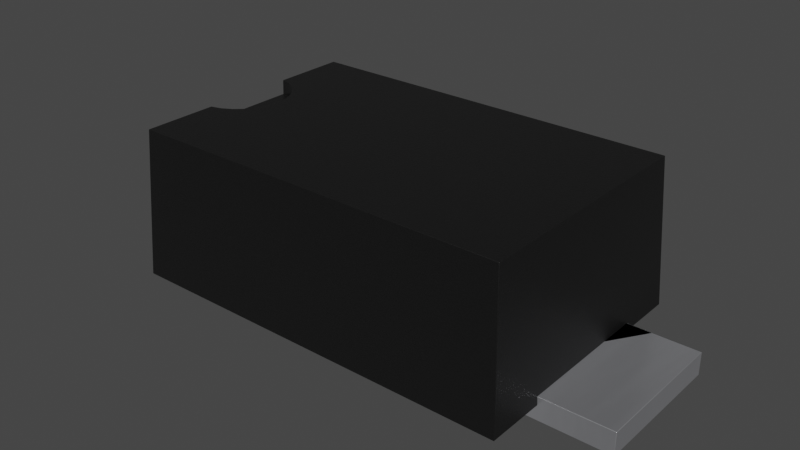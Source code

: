 # Source: SOD-123FL.blend  (saved by Blender 4.1.23; exported with 4.5.12 LTS)
import bpy
from mathutils import Matrix  # noqa: F401  (used for matrix-valued properties, if any)

bpy.ops.wm.read_factory_settings(use_empty=True)
scene = bpy.context.scene
scene.name = 'Scene'

# ---- collections
col_sod_123fl = bpy.data.collections.new('SOD-123FL'); scene.collection.children.link(col_sod_123fl)

# ---- materials (node trees are filled in below, after node groups)
mat_metal_pins = bpy.data.materials.new('metal_pins')
mat_metal_pins.use_transparent_shadow = False
mat_metal_pins.preview_render_type = 'CUBE'
mat_plastic_chip = bpy.data.materials.new('plastic_chip')
mat_plastic_chip.use_transparent_shadow = False
mat_plastic_chip.preview_render_type = 'CUBE'

# ---- material node trees
mat_metal_pins.use_nodes = True; mat_metal_pins.node_tree.nodes.clear()
_N = mat_metal_pins.node_tree.nodes; _L = mat_metal_pins.node_tree.links
n0 = _N.new('ShaderNodeMapping'); n0.name = 'Mapping'; n0.location = (-1447, -91)
n0.inputs[3].default_value = (4.8, 1.2, 1.1)
n1 = _N.new('ShaderNodeBsdfPrincipled'); n1.name = 'Principled BSDF'; n1.location = (-560, 254)
n1.distribution = 'GGX'
n1.subsurface_method = 'BURLEY'
n1.inputs[1].default_value = 0.7818
n1.inputs[2].default_value = 0.2886
n1.inputs[3].default_value = 1.45
n1.inputs[13].default_value = 0.0
n1.inputs[27].default_value = (0.0, 0.0, 0.0, 1.0)
n1.inputs[28].default_value = 1.0
n2 = _N.new('ShaderNodeOutputMaterial'); n2.name = 'Material Output.002'; n2.location = (-205, 253)
n2.width = 213
n3 = _N.new('ShaderNodeTexNoise'); n3.name = 'Noise Texture.002'; n3.location = (-1228, -73)
n3.inputs[2].default_value = 0.1
n3.inputs[3].default_value = 7.0
n3.inputs[4].default_value = 0.6
n3.inputs[8].default_value = 0.4
n4 = _N.new('ShaderNodeTexCoord'); n4.name = 'Texture Coordinate'; n4.location = (-1636, -116)
n5 = _N.new('ShaderNodeMix'); n5.name = 'Mix.001'; n5.location = (-921, 45)
n5.data_type = 'RGBA'
n5.inputs[6].default_value = (0.9398, 0.9547, 1.0, 1.0)
n5.inputs[7].default_value = (0.13, 0.1259, 0.1359, 1.0)
n6 = _N.new('ShaderNodeBump'); n6.name = 'Bump.001'; n6.location = (-1001, -227)
n6.inputs[0].default_value = 0.05
n6.inputs[1].default_value = 0.01
n6.inputs[2].default_value = 1.0
_L.new(n1.outputs[0], n2.inputs[0])
_L.new(n3.outputs[0], n6.inputs[3])
_L.new(n0.outputs[0], n3.inputs[0])
_L.new(n3.outputs[0], n5.inputs[0])
_L.new(n4.outputs[3], n0.inputs[0])
_L.new(n5.outputs[2], n1.inputs[0])
_L.new(n6.outputs[0], n1.inputs[5])
n2.is_active_output = True
mat_plastic_chip.use_nodes = True; mat_plastic_chip.node_tree.nodes.clear()
_N = mat_plastic_chip.node_tree.nodes; _L = mat_plastic_chip.node_tree.links
n0 = _N.new('ShaderNodeBsdfPrincipled'); n0.name = 'Principled BSDF'; n0.location = (10, 300)
n0.distribution = 'GGX'
n0.subsurface_method = 'BURLEY'
n0.inputs[0].default_value = (0.009312, 0.009312, 0.009312, 1.0)
n0.inputs[1].default_value = 0.1372
n0.inputs[2].default_value = 0.3706
n0.inputs[3].default_value = 1.45
n0.inputs[27].default_value = (0.0, 0.0, 0.0, 1.0)
n0.inputs[28].default_value = 1.0
n1 = _N.new('ShaderNodeOutputMaterial'); n1.name = 'Material Output'; n1.location = (300, 300)
n2 = _N.new('ShaderNodeTexNoise'); n2.name = 'Noise Texture'; n2.location = (-893, 54)
n2.inputs[2].default_value = 200.0
n2.inputs[3].default_value = 3.6
n2.inputs[4].default_value = 0.8375
n3 = _N.new('ShaderNodeBump'); n3.name = 'Bump'; n3.location = (-604, -53)
n3.inputs[0].default_value = 0.08
n3.inputs[1].default_value = 1.0
n3.inputs[2].default_value = 1.0
_L.new(n0.outputs[0], n1.inputs[0])
_L.new(n2.outputs[0], n3.inputs[3])
_L.new(n3.outputs[0], n0.inputs[5])
n1.is_active_output = True

# ---- world
world_world = bpy.data.worlds.new('World'); scene.world = world_world
world_world.use_nodes = True; world_world.node_tree.nodes.clear()
_N = world_world.node_tree.nodes; _L = world_world.node_tree.links
n0 = _N.new('ShaderNodeOutputWorld'); n0.name = 'World Output'; n0.location = (300, 300)
n1 = _N.new('ShaderNodeBackground'); n1.name = 'Background'; n1.location = (10, 300)
n1.inputs[0].default_value = (0.05088, 0.05088, 0.05088, 1.0)
_L.new(n1.outputs[0], n0.inputs[0])
n0.is_active_output = True
world_world.color = (0.05088, 0.05088, 0.05088)
world_world.use_sun_shadow = False
world_world.sun_shadow_jitter_overblur = 0.0

# ---- meshes
me_sod_123fl = bpy.data.meshes.new('SOD-123FL')
me_sod_123fl.from_pydata([(1.825, -0.475, 0.155), (1.825, -0.475, 0.0), (-1.825, 0.475, 0.155), (-1.825, 0.475, 1.639e-07), (-1.825, -0.475, 0.155), (-1.2, 0.475, 1.341e-07), (-1.2, -0.475, 1.341e-07), (-1.2, 0.475, 0.155), (-1.825, -0.475, 1.639e-07), (1.2, 0.475, 0.155), (1.825, 0.475, 0.155), (1.2, 0.475, 2.98e-08), (1.825, 0.475, 0.0), (1.2, -0.475, 2.98e-08), (-1.102, 0.2105, 1.1), (-1.224, 0.2998, 1.1), (-1.034, 0.07647, 1.0), (-1.104, 0.2125, 1.0), (-1.161, 0.2644, 1.0), (-1.228, 0.3014, 1.0), (1.35, -0.875, 0.1), (1.298, -0.8226, 1.1), (1.35, 0.875, 0.1), (1.298, 0.8226, 1.1), (-1.303, -0.3216, 1.0), (-1.298, 0.3207, 1.1), (-1.35, 0.875, 0.1), (-1.158, -0.2623, 1.1), (-1.034, -0.07561, 1.1), (-1.025, -4.48e-08, 1.1), (-1.298, -0.8226, 1.1), (-1.298, 0.8226, 1.1), (-1.034, 0.07561, 1.1), (-1.06, 0.1471, 1.1), (-1.158, 0.2623, 1.1), (1.2, 0.475, 0.1), (-1.2, 0.475, 0.1), (-1.35, -0.475, 0.1), (-1.35, -0.875, 0.1), (1.2, -0.475, 0.1), (-1.347, -0.475, 0.155), (-1.35, 0.475, 0.1), (-1.347, 0.475, 0.155), (-1.2, -0.475, 0.155), (-1.2, -0.475, 0.1), (1.2, -0.475, 0.155), (1.35, -0.475, 0.1), (1.347, -0.475, 0.155), (1.347, 0.475, 0.155), (1.35, 0.475, 0.1), (-1.303, 0.3216, 1.0), (-1.228, -0.3014, 1.0), (-1.161, -0.2644, 1.0), (-1.104, -0.2125, 1.0), (-1.061, -0.1486, 1.0), (-1.034, -0.07647, 1.0), (-1.025, -4.48e-08, 1.0), (-1.061, 0.1486, 1.0), (-1.298, -0.3207, 1.1), (-1.224, -0.2998, 1.1), (-1.102, -0.2105, 1.1), (-1.06, -0.1471, 1.1)], [], [(12, 1, 13, 11), (2, 3, 8, 4), (9, 45, 0, 10), (32, 16, 56, 29), (7, 5, 3, 2), (10, 12, 11, 9), (30, 38, 20, 21), (5, 6, 8, 3), (29, 56, 55, 28), (57, 33, 14, 17), (61, 54, 53, 60), (60, 53, 52, 27), (59, 51, 24, 58), (45, 13, 1, 0), (2, 4, 43, 7), (4, 8, 6, 43), (30, 58, 24, 50, 25, 31, 26, 41, 42, 40, 37, 38), (26, 31, 23, 22), (9, 11, 13, 45), (27, 59, 58, 30, 21, 23, 31, 25, 15, 34, 14, 33, 32, 29, 28, 61, 60), (22, 23, 21, 20, 46, 47, 48, 49), (43, 6, 5, 7), (7, 36, 44, 43), (47, 45, 9, 48), (43, 44, 37, 40), (47, 46, 39, 45), (7, 43, 40, 42), (9, 35, 49, 48), (16, 57, 17, 18, 19, 50, 24, 51, 52, 53, 54, 55, 56), (42, 41, 36, 7), (0, 1, 12, 10), (35, 39, 46, 20, 38, 37, 44, 36, 41, 26, 22, 49), (45, 39, 35, 9), (19, 15, 25, 50), (18, 34, 15, 19), (27, 52, 51, 59), (17, 14, 34, 18), (16, 32, 33, 57), (28, 55, 54, 61)])
me_sod_123fl.polygons.foreach_set('use_smooth', [True] * 39)
me_sod_123fl.polygons.foreach_set('material_index', [0, 0, 0, 1, 0, 0, 1, 0, 1, 1, 1, 1, 1, 0, 0, 0, 1, 1, 0, 1, 1, 0, 1, 1, 1, 1, 1, 1, 1, 1, 0, 1, 1, 1, 1, 1, 1, 1, 1])
_k = set([(0, 1), (0, 10), (0, 45), (1, 12), (1, 13), (2, 3), (2, 4), (2, 7), (3, 5), (3, 8), (4, 8), (4, 43), (5, 6), (5, 7), (6, 8), (6, 43), (7, 36), (7, 42), (9, 10), (9, 11), (9, 35), (9, 48), (10, 12), (11, 12), (11, 13), (13, 45), (14, 33), (14, 34), (15, 25), (15, 34), (16, 56), (16, 57), (17, 18), (17, 57), (18, 19), (19, 50), (20, 21), (20, 38), (20, 46), (21, 23), (21, 30), (22, 23), (22, 26), (22, 49), (23, 31), (24, 50), (24, 51), (24, 58), (25, 31), (25, 50), (26, 31), (26, 41), (27, 59), (27, 60), (28, 29), (28, 61), (29, 32), (30, 38), (30, 58), (32, 33), (35, 39), (35, 49), (36, 41), (36, 44), (37, 38), (37, 40), (37, 44), (39, 45), (39, 46), (40, 42), (40, 43), (41, 42), (43, 44), (45, 47), (46, 47), (47, 48), (48, 49), (51, 52), (52, 53), (53, 54), (54, 55), (55, 56), (58, 59), (60, 61)])
me_sod_123fl.attributes.new('sharp_edge', 'BOOLEAN', 'EDGE').data.foreach_set('value', [ (min(e.vertices), max(e.vertices)) in _k for e in me_sod_123fl.edges])
_uv = me_sod_123fl.uv_layers.new(name='UVMap')
_uv.uv.foreach_set('vector', [1.0, 0.6301, 1.0, 0.3699, 0.8288, 0.3699, 0.8288, 0.6301, 0.6301, 0.3918, 0.6301, 0.3493, 0.3699, 0.3493, 0.3699, 0.3918, 0.8288, 0.6301, 0.8288, 0.3699, 1.0, 0.3699, 1.0, 0.6301, 0.5207, 0.6507, 0.521, 0.6233, 0.5, 0.6233, 0.5, 0.6507, 0.1712, 0.3918, 0.1712, 0.3493, 0.0, 0.3493, 0.0, 0.3918, 1.0, 0.3918, 1.0, 0.3493, 0.8288, 0.3493, 0.8288, 0.3918, 0.1445, 0.6507, 0.1301, 0.3767, 0.8699, 0.3767, 0.8555, 0.6507, 0.1712, 0.6301, 0.1712, 0.3699, 0.0, 0.3699, 0.0, 0.6301, 0.5, 0.6507, 0.5, 0.6233, 0.479, 0.6233, 0.4793, 0.6507, 0.5407, 0.6233, 0.5403, 0.6507, 0.5577, 0.6507, 0.5582, 0.6233, 0.4597, 0.6507, 0.4593, 0.6233, 0.4418, 0.6233, 0.4423, 0.6507, 0.198, 0.6507, 0.1975, 0.6233, 0.1819, 0.6233, 0.1827, 0.6507, 0.1645, 0.6507, 0.1634, 0.6233, 0.1431, 0.6233, 0.1445, 0.6507, 0.8288, 0.3918, 0.8288, 0.3493, 1.0, 0.3493, 1.0, 0.3918, 0.0, 0.6301, 0.0, 0.3699, 0.1712, 0.3699, 0.1712, 0.6301, 0.0, 0.3918, 0.0, 0.3493, 0.1712, 0.3493, 0.1712, 0.3918, 0.2746, 0.6507, 0.4121, 0.6507, 0.4119, 0.6233, 0.5881, 0.6233, 0.5879, 0.6507, 0.7254, 0.6507, 0.7397, 0.3767, 0.6301, 0.3767, 0.6301, 0.3918, 0.3699, 0.3918, 0.3699, 0.3767, 0.2603, 0.3767, 0.1301, 0.3767, 0.1445, 0.6507, 0.8555, 0.6507, 0.8699, 0.3767, 0.6301, 0.3918, 0.6301, 0.3493, 0.3699, 0.3493, 0.3699, 0.3918, 0.1827, 0.4281, 0.1645, 0.4179, 0.1445, 0.4121, 0.1445, 0.2746, 0.8555, 0.2746, 0.8555, 0.7254, 0.1445, 0.7254, 0.1445, 0.5879, 0.1645, 0.5821, 0.1827, 0.5719, 0.198, 0.5577, 0.2095, 0.5403, 0.2167, 0.5207, 0.2192, 0.5, 0.2167, 0.4793, 0.2095, 0.4597, 0.198, 0.4423, 0.7397, 0.3767, 0.7254, 0.6507, 0.2746, 0.6507, 0.2603, 0.3767, 0.3699, 0.3767, 0.3699, 0.3918, 0.6301, 0.3918, 0.6301, 0.3767, 0.3699, 0.3918, 0.3699, 0.3493, 0.6301, 0.3493, 0.6301, 0.3918, 0.6301, 0.3918, 0.6301, 0.3767, 0.3699, 0.3767, 0.3699, 0.3918, 0.8691, 0.3699, 0.8288, 0.3699, 0.8288, 0.6301, 0.8691, 0.6301, 0.1712, 0.3918, 0.1712, 0.3767, 0.1301, 0.3767, 0.1309, 0.3918, 0.8691, 0.3918, 0.8699, 0.3767, 0.8288, 0.3767, 0.8288, 0.3918, 0.1712, 0.6301, 0.1712, 0.3699, 0.1309, 0.3699, 0.1309, 0.6301, 0.8288, 0.3918, 0.8288, 0.3767, 0.8699, 0.3767, 0.8691, 0.3918, 0.2167, 0.521, 0.2093, 0.5407, 0.1975, 0.5582, 0.1819, 0.5724, 0.1634, 0.5826, 0.1431, 0.5881, 0.1431, 0.4119, 0.1634, 0.4174, 0.1819, 0.4276, 0.1975, 0.4418, 0.2093, 0.4593, 0.2167, 0.479, 0.2192, 0.5, 0.1309, 0.3918, 0.1301, 0.3767, 0.1712, 0.3767, 0.1712, 0.3918, 0.3699, 0.3918, 0.3699, 0.3493, 0.6301, 0.3493, 0.6301, 0.3918, 0.8288, 0.6301, 0.8288, 0.3699, 0.8699, 0.3699, 0.8699, 0.2603, 0.1301, 0.2603, 0.1301, 0.3699, 0.1712, 0.3699, 0.1712, 0.6301, 0.1301, 0.6301, 0.1301, 0.7397, 0.8699, 0.7397, 0.8699, 0.6301, 0.3699, 0.3918, 0.3699, 0.3767, 0.6301, 0.3767, 0.6301, 0.3918, 0.1634, 0.6233, 0.1645, 0.6507, 0.1445, 0.6507, 0.1431, 0.6233, 0.1819, 0.6233, 0.1827, 0.6507, 0.1645, 0.6507, 0.1634, 0.6233, 0.1827, 0.6507, 0.1819, 0.6233, 0.1634, 0.6233, 0.1645, 0.6507, 0.1975, 0.6233, 0.198, 0.6507, 0.1827, 0.6507, 0.1819, 0.6233, 0.521, 0.6233, 0.5207, 0.6507, 0.5403, 0.6507, 0.5407, 0.6233, 0.4793, 0.6507, 0.479, 0.6233, 0.4593, 0.6233, 0.4597, 0.6507])
me_sod_123fl.materials.append(mat_metal_pins)
me_sod_123fl.materials.append(mat_plastic_chip)
me_sod_123fl.update()
me_sod_123fl.normals_split_custom_set([tuple(v) for v in zip(*[iter([-4.768e-08, 0.0, -1.0, -4.768e-08, 0.0, -1.0, -4.768e-08, 0.0, -1.0, -4.768e-08, 0.0, -1.0, -1.0, 0.0, 0.0, -1.0, 0.0, 0.0, -1.0, 0.0, 0.0, -1.0, 0.0, 0.0, 5.019e-08, 0.0, 1.0, 5.019e-08, 0.0, 1.0, 5.019e-08, 0.0, 1.0, 5.019e-08, 0.0, 1.0, -0.9724, -0.2333, 0.0005241, -0.9721, -0.2346, 0.0005241, -1.0, -4.776e-09, 0.0005244, -1.0, -4.776e-09, 0.0005244, -4.768e-08, 1.0, 0.0, -4.768e-08, 1.0, 0.0, -4.768e-08, 1.0, 0.0, -4.768e-08, 1.0, 0.0, -4.768e-08, 1.0, 0.0, -4.768e-08, 1.0, 0.0, -4.768e-08, 1.0, 0.0, -4.768e-08, 1.0, 0.0, 4.918e-08, -0.9986, 0.05234, 4.918e-08, -0.9986, 0.05234, 4.918e-08, -0.9986, 0.05234, 4.918e-08, -0.9986, 0.05234, -4.768e-08, 0.0, -1.0, -4.768e-08, 0.0, -1.0, -4.768e-08, 0.0, -1.0, -4.768e-08, 0.0, -1.0, -1.0, -4.776e-09, 0.0005244, -1.0, -4.776e-09, 0.0005244, -0.9721, 0.2346, 0.0005241, -0.9724, 0.2333, 0.0005241, -0.8899, -0.4562, 0.0005238, -0.8911, -0.4538, 0.0005238, -0.7606, -0.6492, 0.0005237, -0.758, -0.6522, 0.0005237, -0.8911, 0.4538, 0.0005238, -0.8899, 0.4562, 0.0005238, -0.758, 0.6522, 0.0005239, -0.7606, 0.6492, 0.0005239, -0.7606, 0.6492, 0.0005239, -0.758, 0.6522, 0.0005239, -0.5838, 0.8119, 0.0005233, -0.5881, 0.8088, 0.0005234, -0.3832, 0.9237, 0.0005227, -0.3771, 0.9262, 0.0005227, -0.2685, 0.9633, 0.000519, -0.2685, 0.9633, 0.000519, 4.768e-08, -1.0, 0.0, 4.768e-08, -1.0, 0.0, 4.768e-08, -1.0, 0.0, 4.768e-08, -1.0, 0.0, 2.51e-08, 0.0, 1.0, 2.51e-08, 0.0, 1.0, 2.51e-08, 0.0, 1.0, 2.51e-08, 0.0, 1.0, 4.768e-08, -1.0, 0.0, 4.768e-08, -1.0, 0.0, 4.768e-08, -1.0, 0.0, 4.768e-08, -1.0, 0.0, -0.9986, 0.0, 0.05234, -0.9986, 0.0, 0.05234, -0.9986, 0.0, 0.05234, -0.9986, 0.0, 0.05234, -0.9986, 0.0, 0.05234, -0.9986, 0.0, 0.05234, -0.9986, 0.0, 0.05234, -0.9986, 0.0, 0.05234, -0.9986, 0.0, 0.05234, -0.9986, 0.0, 0.05234, -0.9986, 0.0, 0.05234, -0.9986, 0.0, 0.05234, -4.075e-08, 0.9986, 0.05234, -4.075e-08, 0.9986, 0.05234, -4.075e-08, 0.9986, 0.05234, -4.075e-08, 0.9986, 0.05234, -1.0, 0.0, 0.0, -1.0, 0.0, 0.0, -1.0, 0.0, 0.0, -1.0, 0.0, 0.0, 1.008e-07, 6.867e-15, 1.0, 1.008e-07, 6.867e-15, 1.0, 1.008e-07, 6.867e-15, 1.0, 1.008e-07, 6.867e-15, 1.0, 1.008e-07, 6.867e-15, 1.0, 1.008e-07, 6.867e-15, 1.0, 1.008e-07, 6.867e-15, 1.0, 1.008e-07, 6.867e-15, 1.0, 1.008e-07, 6.867e-15, 1.0, 1.008e-07, 6.867e-15, 1.0, 1.008e-07, 6.867e-15, 1.0, 1.008e-07, 6.867e-15, 1.0, 1.008e-07, 6.867e-15, 1.0, 1.008e-07, 6.867e-15, 1.0, 1.008e-07, 6.867e-15, 1.0, 1.008e-07, 6.867e-15, 1.0, 1.008e-07, 6.867e-15, 1.0, 0.9986, 0.0, 0.05234, 0.9986, 0.0, 0.05234, 0.9986, 0.0, 0.05234, 0.9986, 0.0, 0.05234, 0.9986, 0.0, 0.05234, 0.9986, 0.0, 0.05234, 0.9986, 0.0, 0.05234, 0.9986, 0.0, 0.05234, 1.0, 0.0, 0.0, 1.0, 0.0, 0.0, 1.0, 0.0, 0.0, 1.0, 0.0, 0.0, -1.0, 0.0, 0.0, -1.0, 0.0, 0.0, -1.0, 0.0, 0.0, -1.0, 0.0, 0.0, -1.066e-07, 0.0, -1.0, -1.066e-07, 0.0, -1.0, -1.066e-07, 0.0, -1.0, -1.066e-07, 0.0, -1.0, 0.0, 1.0, -5.272e-07, 0.0, 1.0, -5.272e-07, 0.0, 1.0, -5.272e-07, 0.0, 1.0, -5.272e-07, 0.0, 1.0, 0.0, 0.0, 1.0, 0.0, 0.0, 1.0, 0.0, 0.0, 1.0, 0.0, 0.0, 0.0, -1.0, 0.0, 0.0, -1.0, 0.0, 0.0, -1.0, 0.0, 0.0, -1.0, 0.0, -1.0, -5.272e-07, 0.0, -1.0, -5.272e-07, 0.0, -1.0, -5.272e-07, 0.0, -1.0, -5.272e-07, 5.562e-07, 0.0, 1.0, 5.562e-07, 0.0, 1.0, 5.562e-07, 0.0, 1.0, 5.562e-07, 0.0, 1.0, 5.562e-07, 0.0, 1.0, 5.562e-07, 0.0, 1.0, 5.562e-07, 0.0, 1.0, 5.562e-07, 0.0, 1.0, 5.562e-07, 0.0, 1.0, 5.562e-07, 0.0, 1.0, 5.562e-07, 0.0, 1.0, 5.562e-07, 0.0, 1.0, 5.562e-07, 0.0, 1.0, 0.0, -1.0, 0.0, 0.0, -1.0, 0.0, 0.0, -1.0, 0.0, 0.0, -1.0, 0.0, 1.0, 0.0, 0.0, 1.0, 0.0, 0.0, 1.0, 0.0, 0.0, 1.0, 0.0, 0.0, -4.363e-08, 0.0, -1.0, -4.363e-08, 0.0, -1.0, -4.363e-08, 0.0, -1.0, -4.363e-08, 0.0, -1.0, -4.363e-08, 0.0, -1.0, -4.363e-08, 0.0, -1.0, -4.363e-08, 0.0, -1.0, -4.363e-08, 0.0, -1.0, -4.363e-08, 0.0, -1.0, -4.363e-08, 0.0, -1.0, -4.363e-08, 0.0, -1.0, -4.363e-08, 0.0, -1.0, 1.0, 0.0, 0.0, 1.0, 0.0, 0.0, 1.0, 0.0, 0.0, 1.0, 0.0, 0.0, -0.3771, -0.9262, 0.0005228, -0.3832, -0.9237, 0.0005228, -0.2685, -0.9633, 0.000519, -0.2685, -0.9633, 0.000519, -0.5838, -0.8119, 0.0005233, -0.5881, -0.8088, 0.0005233, -0.3832, -0.9237, 0.0005228, -0.3771, -0.9262, 0.0005228, -0.5881, 0.8088, 0.0005234, -0.5838, 0.8119, 0.0005233, -0.3771, 0.9262, 0.0005227, -0.3832, 0.9237, 0.0005227, -0.758, -0.6522, 0.0005237, -0.7606, -0.6492, 0.0005237, -0.5881, -0.8088, 0.0005233, -0.5838, -0.8119, 0.0005233, -0.9721, -0.2346, 0.0005241, -0.9724, -0.2333, 0.0005241, -0.8911, -0.4538, 0.0005238, -0.8899, -0.4562, 0.0005238, -0.9724, 0.2333, 0.0005241, -0.9721, 0.2346, 0.0005241, -0.8899, 0.4562, 0.0005238, -0.8911, 0.4538, 0.0005238])] * 3)])

# ---- objects
ob_sod_123fl = bpy.data.objects.new('SOD-123FL', me_sod_123fl)

# ---- transforms, parenting, visibility, modifiers, constraints
ob_sod_123fl.location = (0.0, 0.0, 0.0)
_m = ob_sod_123fl.modifiers.new('Bevel', 'BEVEL')
_m.width = 0.003
_m.width_pct = 0.003
_m.segments = 3
_m.use_clamp_overlap = False

# ---- collection membership
col_sod_123fl.objects.link(ob_sod_123fl)

# ---- scene / render settings (as saved in the file)
scene.frame_start = 1; scene.frame_end = 250; scene.frame_set(1)
scene.render.engine = 'BLENDER_EEVEE_NEXT'
scene.cycles.sampling_pattern = 'TABULATED_SOBOL'
scene.cycles.use_light_tree = False
scene.eevee.ray_tracing_options.trace_max_roughness = 0.0
scene.view_settings.view_transform = 'Filmic'
bpy.context.view_layer.update()

# ---- added for rendering (the .blend has no active camera and no usable light): camera, sun
cam_auto = bpy.data.cameras.new('AutoCamera')
cam_auto.lens = 50.0
cam_auto.sensor_width = 36.0
cam_auto.clip_end = 1000.0
ob_auto_camera = bpy.data.objects.new('AutoCamera', cam_auto)
scene.collection.objects.link(ob_auto_camera)
ob_auto_camera.location = (3.88086, -4.65704, 3.65469)
ob_auto_camera.rotation_euler = (1.09748, -7.21219e-08, 0.694738)
scene.camera = ob_auto_camera
light_auto_sun = bpy.data.lights.new('AutoSun', 'SUN')
light_auto_sun.energy = 3.0
light_auto_sun.angle = 0.0523599
ob_auto_sun = bpy.data.objects.new('AutoSun', light_auto_sun)
scene.collection.objects.link(ob_auto_sun)
ob_auto_sun.rotation_euler = (0.872665, 0.174533, 0.523599)
bpy.context.view_layer.update()
